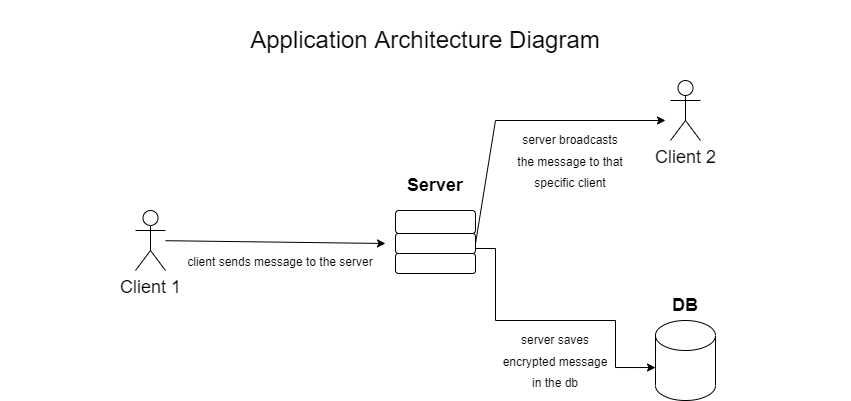

The diagram above was exported from draw.io. Its source (the exported page's mxGraphModel, read from the mxfile embedded in the PNG):
<mxGraphModel dx="868" dy="470" grid="1" gridSize="10" guides="1" tooltips="1" connect="1" arrows="1" fold="1" page="1" pageScale="1" pageWidth="850" pageHeight="1100" math="0" shadow="0">
  <root>
    <mxCell id="0" />
    <mxCell id="1" parent="0" />
    <mxCell id="vSsXuh19aTtwwNpnaZ_G-1" value="&lt;font style=&quot;font-size: 24px&quot;&gt;Application Architecture Diagram&lt;/font&gt;" style="text;html=1;strokeColor=none;fillColor=none;align=center;verticalAlign=middle;whiteSpace=wrap;rounded=0;" vertex="1" parent="1">
      <mxGeometry y="10" width="850" height="80" as="geometry" />
    </mxCell>
    <mxCell id="vSsXuh19aTtwwNpnaZ_G-32" value="" style="group" vertex="1" connectable="0" parent="1">
      <mxGeometry x="135" y="90" width="580" height="320" as="geometry" />
    </mxCell>
    <mxCell id="vSsXuh19aTtwwNpnaZ_G-8" value="&lt;font style=&quot;font-size: 18px&quot;&gt;Client 1&lt;/font&gt;" style="shape=umlActor;verticalLabelPosition=bottom;verticalAlign=top;html=1;outlineConnect=0;fontSize=12;" vertex="1" parent="vSsXuh19aTtwwNpnaZ_G-32">
      <mxGeometry y="130" width="30" height="60" as="geometry" />
    </mxCell>
    <mxCell id="vSsXuh19aTtwwNpnaZ_G-9" value="" style="endArrow=classic;html=1;rounded=0;fontSize=12;" edge="1" parent="vSsXuh19aTtwwNpnaZ_G-32" source="vSsXuh19aTtwwNpnaZ_G-8">
      <mxGeometry width="50" height="50" relative="1" as="geometry">
        <mxPoint x="340" y="160" as="sourcePoint" />
        <mxPoint x="250" y="163" as="targetPoint" />
      </mxGeometry>
    </mxCell>
    <mxCell id="vSsXuh19aTtwwNpnaZ_G-13" value="&lt;font style=&quot;font-size: 18px&quot;&gt;&lt;b&gt;Server&lt;/b&gt;&lt;/font&gt;" style="text;html=1;strokeColor=none;fillColor=none;align=center;verticalAlign=middle;whiteSpace=wrap;rounded=0;fontSize=12;" vertex="1" parent="vSsXuh19aTtwwNpnaZ_G-32">
      <mxGeometry x="270" y="90" width="60" height="30" as="geometry" />
    </mxCell>
    <mxCell id="vSsXuh19aTtwwNpnaZ_G-16" value="" style="group" vertex="1" connectable="0" parent="vSsXuh19aTtwwNpnaZ_G-32">
      <mxGeometry x="260" y="130" width="80" height="63" as="geometry" />
    </mxCell>
    <mxCell id="vSsXuh19aTtwwNpnaZ_G-12" value="" style="rounded=1;whiteSpace=wrap;html=1;fontSize=12;" vertex="1" parent="vSsXuh19aTtwwNpnaZ_G-16">
      <mxGeometry y="43" width="80" height="20" as="geometry" />
    </mxCell>
    <mxCell id="vSsXuh19aTtwwNpnaZ_G-15" value="" style="group" vertex="1" connectable="0" parent="vSsXuh19aTtwwNpnaZ_G-16">
      <mxGeometry width="80" height="43" as="geometry" />
    </mxCell>
    <mxCell id="vSsXuh19aTtwwNpnaZ_G-10" value="" style="rounded=1;whiteSpace=wrap;html=1;fontSize=12;" vertex="1" parent="vSsXuh19aTtwwNpnaZ_G-15">
      <mxGeometry width="80" height="23" as="geometry" />
    </mxCell>
    <mxCell id="vSsXuh19aTtwwNpnaZ_G-11" value="" style="rounded=1;whiteSpace=wrap;html=1;fontSize=12;" vertex="1" parent="vSsXuh19aTtwwNpnaZ_G-15">
      <mxGeometry y="23" width="80" height="20" as="geometry" />
    </mxCell>
    <mxCell id="vSsXuh19aTtwwNpnaZ_G-18" value="&lt;font style=&quot;font-size: 12px&quot;&gt;client sends message to the server&lt;/font&gt;" style="text;html=1;strokeColor=none;fillColor=none;align=center;verticalAlign=middle;whiteSpace=wrap;rounded=0;fontSize=18;rotation=0;" vertex="1" parent="vSsXuh19aTtwwNpnaZ_G-32">
      <mxGeometry x="50" y="170" width="190" height="20" as="geometry" />
    </mxCell>
    <mxCell id="vSsXuh19aTtwwNpnaZ_G-20" style="edgeStyle=orthogonalEdgeStyle;rounded=0;orthogonalLoop=1;jettySize=auto;html=1;fontSize=18;entryX=0;entryY=0.588;entryDx=0;entryDy=0;entryPerimeter=0;" edge="1" parent="vSsXuh19aTtwwNpnaZ_G-32" target="vSsXuh19aTtwwNpnaZ_G-21">
      <mxGeometry relative="1" as="geometry">
        <mxPoint x="470" y="163" as="targetPoint" />
        <mxPoint x="340" y="163" as="sourcePoint" />
        <Array as="points">
          <mxPoint x="360" y="168" />
          <mxPoint x="360" y="240" />
          <mxPoint x="480" y="240" />
          <mxPoint x="480" y="287" />
        </Array>
      </mxGeometry>
    </mxCell>
    <mxCell id="vSsXuh19aTtwwNpnaZ_G-21" value="" style="shape=cylinder3;whiteSpace=wrap;html=1;boundedLbl=1;backgroundOutline=1;size=15;fontSize=18;" vertex="1" parent="vSsXuh19aTtwwNpnaZ_G-32">
      <mxGeometry x="520" y="240" width="60" height="80" as="geometry" />
    </mxCell>
    <mxCell id="vSsXuh19aTtwwNpnaZ_G-22" value="&lt;span style=&quot;font-size: 18px&quot;&gt;&lt;b&gt;DB&lt;/b&gt;&lt;/span&gt;" style="text;html=1;strokeColor=none;fillColor=none;align=center;verticalAlign=middle;whiteSpace=wrap;rounded=0;fontSize=12;" vertex="1" parent="vSsXuh19aTtwwNpnaZ_G-32">
      <mxGeometry x="520" y="210" width="60" height="30" as="geometry" />
    </mxCell>
    <mxCell id="vSsXuh19aTtwwNpnaZ_G-24" value="&lt;font style=&quot;font-size: 12px&quot;&gt;server saves encrypted message in the db&lt;/font&gt;" style="text;html=1;strokeColor=none;fillColor=none;align=center;verticalAlign=middle;whiteSpace=wrap;rounded=0;fontSize=18;rotation=0;" vertex="1" parent="vSsXuh19aTtwwNpnaZ_G-32">
      <mxGeometry x="365" y="250" width="110" height="60" as="geometry" />
    </mxCell>
    <mxCell id="vSsXuh19aTtwwNpnaZ_G-26" value="Client 2" style="shape=umlActor;verticalLabelPosition=bottom;verticalAlign=top;html=1;outlineConnect=0;fontSize=18;" vertex="1" parent="vSsXuh19aTtwwNpnaZ_G-32">
      <mxGeometry x="535" width="30" height="60" as="geometry" />
    </mxCell>
    <mxCell id="vSsXuh19aTtwwNpnaZ_G-29" value="" style="endArrow=classic;html=1;rounded=0;fontSize=18;exitX=1;exitY=0.5;exitDx=0;exitDy=0;" edge="1" parent="vSsXuh19aTtwwNpnaZ_G-32" source="vSsXuh19aTtwwNpnaZ_G-11">
      <mxGeometry width="50" height="50" relative="1" as="geometry">
        <mxPoint x="340" y="130" as="sourcePoint" />
        <mxPoint x="530" y="40" as="targetPoint" />
        <Array as="points">
          <mxPoint x="360" y="40" />
        </Array>
      </mxGeometry>
    </mxCell>
    <mxCell id="vSsXuh19aTtwwNpnaZ_G-30" value="&lt;font style=&quot;font-size: 12px&quot;&gt;server broadcasts the message to that specific client&lt;/font&gt;" style="text;html=1;strokeColor=none;fillColor=none;align=center;verticalAlign=middle;whiteSpace=wrap;rounded=0;fontSize=18;rotation=0;" vertex="1" parent="vSsXuh19aTtwwNpnaZ_G-32">
      <mxGeometry x="380" y="50" width="110" height="60" as="geometry" />
    </mxCell>
  </root>
</mxGraphModel>